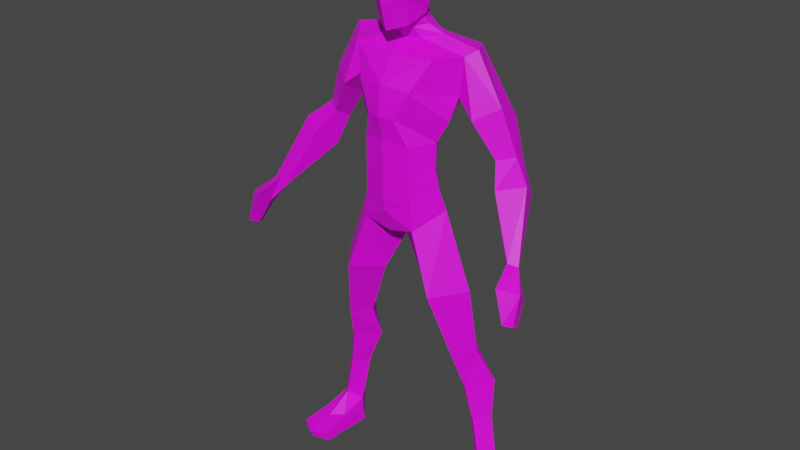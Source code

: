 # Source: low_poly_man_blend.blend  (saved by Blender 2.90.8; exported with 4.5.12 LTS)
import bpy
from mathutils import Matrix  # noqa: F401  (used for matrix-valued properties, if any)

bpy.ops.wm.read_factory_settings(use_empty=True)
scene = bpy.context.scene
scene.name = 'Scene'

# ---- collections
col_collection = bpy.data.collections.new('Collection'); scene.collection.children.link(col_collection)

# ---- images (referenced by path relative to the original .blend; pixels are not part of the script)
import os
ASSET_DIR = os.environ.get("B2B_ASSET_DIR", "")  # directory of the original .blend (textures are referenced by path, not embedded)
HERE = os.path.dirname(os.path.abspath(__file__))  # packed textures are extracted next to this script under _unpacked/

def load_image(name, relpath, width, height, colorspace="sRGB"):
    """Load a texture the original file referenced (path relative to the .blend, or extracted next to this script)."""
    p = next((c for c in (os.path.join(HERE, relpath), os.path.join(ASSET_DIR, relpath)) if relpath and os.path.exists(c)), "")
    if p:
        img = bpy.data.images.load(p, check_existing=True)
        img.name = name
    else:  # same state as the original file: an image datablock whose file is absent (Cycles renders it pink)
        img = bpy.data.images.new(name, width, height)
        img.source = "FILE"
        img.filepath = "//" + (relpath or name)
    img.colorspace_settings.name = colorspace
    return img
img_hero_texture_png = load_image('hero texture.png', 'asd/hero texture.png', 1024, 1024, 'sRGB')

# ---- materials (node trees are filled in below, after node groups)
mat_deri = bpy.data.materials.new('deri')
mat_deri.use_transparent_shadow = False
mat_ayaaqabi_alt = bpy.data.materials.new('ayaaqabi alt')
mat_ayaaqabi_alt.use_transparent_shadow = False
mat_short = bpy.data.materials.new('short')
mat_short.use_transparent_shadow = False
mat_ayaqqabi_ust = bpy.data.materials.new('ayaqqabi ust')
mat_ayaqqabi_ust.use_transparent_shadow = False

# ---- material node trees
mat_deri.use_nodes = True; mat_deri.node_tree.nodes.clear()
_N = mat_deri.node_tree.nodes; _L = mat_deri.node_tree.links
n0 = _N.new('ShaderNodeBsdfPrincipled'); n0.name = 'Principled BSDF'; n0.location = (10, 300)
n0.distribution = 'GGX'
n0.subsurface_method = 'BURLEY'
n0.inputs[3].default_value = 1.45
n0.inputs[27].default_value = (0.0, 0.0, 0.0, 1.0)
n0.inputs[28].default_value = 1.0
n1 = _N.new('ShaderNodeTexImage'); n1.name = 'Image Texture'; n1.location = (-378, 241)
n1.image = img_hero_texture_png
n2 = _N.new('ShaderNodeOutputMaterial'); n2.name = 'Material Output'; n2.location = (300, 300)
_L.new(n0.outputs[0], n2.inputs[0])
_L.new(n1.outputs[0], n0.inputs[0])
n2.is_active_output = True
mat_ayaaqabi_alt.use_nodes = True; mat_ayaaqabi_alt.node_tree.nodes.clear()
_N = mat_ayaaqabi_alt.node_tree.nodes; _L = mat_ayaaqabi_alt.node_tree.links
n0 = _N.new('ShaderNodeBsdfPrincipled'); n0.name = 'Principled BSDF'; n0.location = (10, 300)
n0.distribution = 'GGX'
n0.subsurface_method = 'BURLEY'
n0.inputs[3].default_value = 1.45
n0.inputs[27].default_value = (0.0, 0.0, 0.0, 1.0)
n0.inputs[28].default_value = 1.0
n1 = _N.new('ShaderNodeTexImage'); n1.name = 'Image Texture'; n1.location = (-378, 241)
n1.image = img_hero_texture_png
n2 = _N.new('ShaderNodeOutputMaterial'); n2.name = 'Material Output'; n2.location = (300, 300)
_L.new(n0.outputs[0], n2.inputs[0])
_L.new(n1.outputs[0], n0.inputs[0])
n2.is_active_output = True
mat_short.use_nodes = True; mat_short.node_tree.nodes.clear()
_N = mat_short.node_tree.nodes; _L = mat_short.node_tree.links
n0 = _N.new('ShaderNodeBsdfPrincipled'); n0.name = 'Principled BSDF'; n0.location = (10, 300)
n0.distribution = 'GGX'
n0.subsurface_method = 'BURLEY'
n0.inputs[3].default_value = 1.45
n0.inputs[27].default_value = (0.0, 0.0, 0.0, 1.0)
n0.inputs[28].default_value = 1.0
n1 = _N.new('ShaderNodeOutputMaterial'); n1.name = 'Material Output'; n1.location = (300, 300)
n2 = _N.new('ShaderNodeTexImage'); n2.name = 'Image Texture'; n2.location = (-378, 241)
n2.image = img_hero_texture_png
_L.new(n0.outputs[0], n1.inputs[0])
_L.new(n2.outputs[0], n0.inputs[0])
n1.is_active_output = True
mat_ayaqqabi_ust.use_nodes = True; mat_ayaqqabi_ust.node_tree.nodes.clear()
_N = mat_ayaqqabi_ust.node_tree.nodes; _L = mat_ayaqqabi_ust.node_tree.links
n0 = _N.new('ShaderNodeBsdfPrincipled'); n0.name = 'Principled BSDF'; n0.location = (10, 300)
n0.distribution = 'GGX'
n0.subsurface_method = 'BURLEY'
n0.inputs[3].default_value = 1.45
n0.inputs[27].default_value = (0.0, 0.0, 0.0, 1.0)
n0.inputs[28].default_value = 1.0
n1 = _N.new('ShaderNodeTexImage'); n1.name = 'Image Texture'; n1.location = (-378, 241)
n1.image = img_hero_texture_png
n2 = _N.new('ShaderNodeOutputMaterial'); n2.name = 'Material Output'; n2.location = (300, 300)
_L.new(n0.outputs[0], n2.inputs[0])
_L.new(n1.outputs[0], n0.inputs[0])
n2.is_active_output = True

# ---- world
world_world = bpy.data.worlds.new('World'); scene.world = world_world
world_world.use_nodes = True; world_world.node_tree.nodes.clear()
_N = world_world.node_tree.nodes; _L = world_world.node_tree.links
n0 = _N.new('ShaderNodeOutputWorld'); n0.name = 'World Output'; n0.location = (300, 300)
n1 = _N.new('ShaderNodeBackground'); n1.name = 'Background'; n1.location = (10, 300)
n1.inputs[0].default_value = (0.05088, 0.05088, 0.05088, 1.0)
_L.new(n1.outputs[0], n0.inputs[0])
n0.is_active_output = True
world_world.color = (0.05088, 0.05088, 0.05088)
world_world.use_sun_shadow = False
world_world.sun_shadow_jitter_overblur = 0.0

# ---- meshes
me_cube_001 = bpy.data.meshes.new('Cube.001')
me_cube_001.from_pydata([(1.063, -0.09771, 0.2367), (0.9684, -0.0576, 1.249), (0.9224, -0.2345, 0.3427), (0.7568, -0.2799, 1.186), (0.8975, 0.01326, 0.4307), (0.7106, 0.07495, 1.245), (0.7952, -0.1203, 0.2367), (0.5237, -0.08569, 1.228), (0.8318, -0.1872, 1.591), (0.6841, -0.4102, 1.582), (0.5391, -0.2098, 1.573), (0.6843, -0.01641, 1.582), (0.7744, -0.2739, 2.316), (0.5145, -0.6063, 2.286), (0.2546, -0.3322, 2.255), (0.5145, 0.004163, 2.286), (0.4881, -0.2987, 3.118), (0.2864, -0.5734, 2.925), (0.0, -0.2987, 2.731), (0.2864, -0.02411, 2.925), (0.9695, -0.08341, 0.8188), (0.8361, -0.2324, 0.7862), (0.6976, -0.08555, 0.8149), (0.8235, 0.08128, 0.908), (0.9585, -0.257, -0.02123), (1.125, -0.07933, -0.0287), (0.7645, -0.1213, -0.0287), (0.932, 0.06205, -0.0287), (0.9693, -0.489, 0.1318), (1.094, -0.3792, 0.154), (0.8259, -0.4018, 0.154), (1.0, -0.746, -0.0287), (1.184, -0.6514, -0.0287), (0.8044, -0.6934, -0.0287), (1.106, -0.09534, 0.1221), (0.9237, 0.06395, 0.1221), (0.7731, -0.1342, 0.1221), (1.171, -0.6727, 0.06896), (0.8194, -0.7115, 0.06896), (1.003, -0.782, 0.06896), (0.4368, -0.3494, 3.34), (0.0, -0.6581, 3.247), (0.0, -0.08016, 3.418), (0.4068, -0.3756, 3.554), (0.0, -0.6635, 3.564), (0.0, -0.1272, 3.592), (0.4157, -0.3722, 3.825), (0.0, -0.6656, 3.856), (0.0, -0.05174, 3.878), (0.5756, -0.2567, 4.279), (0.0, -0.6882, 4.381), (0.0, 0.1241, 4.461), (0.0, 0.08119, 4.185), (0.5248, -0.3336, 4.045), (0.0, -0.7235, 4.078), (0.6192, -0.2579, 4.661), (0.0, -0.5339, 4.626), (0.206, -0.2363, 4.89), (0.0, 0.05338, 4.764), (0.0, -0.5598, 2.853), (0.0, -0.001018, 3.105), (0.3566, -0.1931, 4.805), (0.0, -0.363, 4.756), (0.0, -0.4373, 4.938), (0.0, 0.01324, 4.826), (0.0, -0.3999, 4.847), (0.0, -0.05491, 4.938), (0.2088, -0.2831, 4.999), (0.1631, -0.2737, 4.981), (0.0, -0.09226, 5.028), (0.0, -0.5442, 5.674), (0.0, -0.2675, 5.718), (0.2292, -0.2736, 5.654), (0.0, -0.01063, 5.636), (0.0, -0.05445, 5.138), (0.0, -0.6011, 4.863), (0.0, 0.05849, 5.362), (0.305, -0.3164, 5.276), (0.0, -0.6757, 5.146), (0.1594, -0.07641, 5.641), (0.1984, -0.1986, 5.198), (0.1146, -0.1362, 5.004), (0.177, -0.05392, 5.371), (0.7089, -0.1633, 4.726), (0.1783, -0.09894, 4.816), (0.1146, -0.09885, 4.914), (0.1146, -0.4008, 4.959), (0.1783, -0.3234, 4.775), (0.1726, -0.499, 4.924), (0.1146, -0.3635, 4.869), (0.4375, -0.4828, 4.657), (0.1863, -0.5462, 5.182), (0.1726, -0.4781, 5.669), (0.1054, -0.2695, 5.696), (0.0, 0.06804, 5.48), (0.2903, -0.2958, 5.465), (0.0, -0.6354, 5.433), (0.1682, -0.02803, 5.487), (0.1814, -0.53, 5.457), (0.2834, -0.627, 4.343), (0.5003, 0.02299, 4.363), (0.4146, -0.08579, 4.134), (0.2575, -0.1854, 3.568), (0.2184, -0.1438, 3.379), (0.303, -0.1897, 3.858), (0.1503, -0.6818, 4.072), (0.2655, -0.5838, 3.294), (0.2505, -0.6005, 3.791), (0.2505, -0.5996, 3.532), (0.9866, -0.23, 3.755), (1.141, -0.1218, 3.792), (0.9529, -0.05772, 3.664), (1.107, 0.05043, 3.701), (0.5439, 0.1157, 4.687), (0.7767, -0.3299, 4.113), (0.9814, -0.1618, 4.235), (0.7567, -0.06329, 3.964), (0.9614, 0.1057, 4.086), (1.107, -0.4004, 3.548), (1.354, -0.2602, 3.611), (1.023, -0.1798, 3.375), (1.27, -0.03581, 3.438), (1.429, -0.6276, 3.014), (1.528, -0.5912, 2.993), (1.391, -0.5715, 2.931), (1.49, -0.5351, 2.91), (1.609, -0.934, 2.583), (1.675, -0.8548, 2.548), (1.644, -0.7293, 2.488), (1.591, -0.8085, 2.523), (1.523, -0.6965, 2.75), (1.502, -0.9004, 2.903), (1.681, -0.7761, 2.844), (1.594, -0.5722, 2.69), (0.4537, -0.3327, 3.267), (0.0, -0.6426, 3.104), (0.0, -0.05403, 3.315), (0.2724, -0.5803, 3.172), (0.2409, -0.1043, 3.229)], [], [(20, 1, 3, 21), (21, 3, 7, 22), (22, 7, 5, 23), (23, 5, 1, 20), (35, 34, 25, 27), (5, 7, 10, 11), (11, 10, 14, 15), (3, 1, 8, 9), (1, 5, 11, 8), (7, 3, 9, 10), (12, 15, 19, 16), (9, 8, 12, 13), (8, 11, 15, 12), (10, 9, 13, 14), (14, 13, 17, 18), (15, 14, 18, 19), (13, 12, 16, 17), (4, 23, 20, 0), (6, 22, 23, 4), (2, 21, 22, 6), (0, 20, 21, 2), (24, 26, 27, 25), (36, 26, 33, 38), (26, 24, 31, 33), (36, 35, 27, 26), (39, 38, 33, 31), (37, 39, 31, 32), (34, 0, 29, 37), (2, 6, 30, 28), (0, 2, 28, 29), (24, 25, 32, 31), (25, 34, 37, 32), (29, 28, 39, 37), (28, 30, 38, 39), (6, 4, 35, 36), (6, 36, 38, 30), (4, 0, 34, 35), (134, 138, 103, 40), (43, 102, 104, 46), (41, 106, 108, 44), (40, 103, 102, 43), (44, 108, 107, 47), (54, 105, 99, 50), (53, 101, 100, 49), (46, 104, 101, 53), (47, 107, 105, 54), (56, 90, 87, 62), (50, 99, 90, 56), (17, 59, 18), (60, 19, 18), (61, 84, 85, 57), (55, 83, 84, 61), (57, 85, 81, 68), (62, 87, 89, 65), (95, 97, 79, 72), (65, 89, 86, 63), (71, 93, 79, 73), (96, 98, 92, 70), (63, 86, 88, 75), (68, 81, 80, 67), (75, 88, 91, 78), (67, 80, 77), (80, 81, 69, 74), (97, 82, 76, 94), (82, 80, 74, 76), (81, 85, 66, 69), (85, 84, 64, 66), (84, 83, 113, 58, 64), (89, 87, 61, 57), (88, 86, 68, 67), (86, 89, 57, 68), (87, 90, 55, 61), (91, 88, 67, 77), (98, 91, 77, 95), (79, 93, 72), (72, 93, 92), (93, 71, 70, 92), (77, 80, 82), (92, 98, 95, 72), (79, 97, 94, 73), (78, 91, 98, 96), (77, 82, 97, 95), (90, 99, 49, 55), (100, 101, 52, 51), (102, 103, 42, 45), (101, 104, 48, 52), (104, 102, 45, 48), (99, 105, 53, 49), (108, 106, 40, 43), (107, 108, 43, 46), (105, 107, 46, 53), (137, 17, 16, 134), (51, 58, 113, 100), (116, 117, 112, 111), (109, 111, 120, 118), (114, 116, 111, 109), (117, 115, 110, 112), (113, 83, 115, 117), (49, 100, 116, 114), (100, 113, 117, 116), (109, 110, 115, 114), (120, 121, 125, 124), (112, 110, 119, 121), (111, 112, 121, 120), (110, 109, 118, 119), (131, 130, 129, 126), (118, 120, 124, 122), (119, 118, 122, 123), (121, 119, 123, 125), (55, 49, 114, 115), (115, 83, 55), (129, 128, 127, 126), (132, 131, 126, 127), (133, 132, 127, 128), (130, 133, 128, 129), (124, 125, 133, 130), (125, 123, 132, 133), (123, 122, 131, 132), (122, 124, 130, 131), (135, 59, 17, 137), (138, 19, 60, 136), (103, 138, 136, 42), (41, 135, 137, 106), (106, 137, 134, 40), (16, 19, 138, 134)])
me_cube_001.polygons.foreach_set('material_index', [0, 0, 0, 0, 4, 0, 1, 0, 0, 0, 1, 1, 1, 1, 1, 1, 1, 0, 0, 0, 0, 0, 4, 0, 4, 4, 4, 3, 3, 3, 0, 4, 3, 3, 3, 3, 3, 2, 2, 2, 2, 2, 2, 2, 2, 2, 2, 2, 1, 1, 0, 2, 0, 0, 0, 0, 0, 0, 0, 0, 0, 0, 0, 0, 0, 0, 0, 2, 0, 0, 0, 2, 0, 0, 0, 0, 0, 0, 0, 0, 0, 0, 2, 2, 2, 2, 2, 2, 2, 2, 2, 1, 2, 0, 0, 0, 0, 2, 2, 2, 0, 0, 0, 0, 0, 0, 0, 0, 0, 2, 2, 0, 0, 0, 0, 0, 0, 0, 0, 1, 1, 2, 2, 2, 1])
_uv = me_cube_001.uv_layers.new(name='UVMap')
_uv.uv.foreach_set('vector', [0.2099, 0.7894, 0.2079, 0.7745, 0.2225, 0.7761, 0.2194, 0.7901, 0.2957, 0.7718, 0.3002, 0.7789, 0.2876, 0.7836, 0.2876, 0.7755, 0.2684, 0.6833, 0.2694, 0.6988, 0.258, 0.6973, 0.2579, 0.6849, 0.1901, 0.6896, 0.1905, 0.7019, 0.1778, 0.6997, 0.1807, 0.6853, 0.7764, 0.1182, 0.7723, 0.1176, 0.7728, 0.1157, 0.7767, 0.1164, 0.258, 0.6973, 0.2694, 0.6988, 0.2693, 0.7097, 0.2582, 0.7084, 0.8245, 0.7194, 0.845, 0.7218, 0.8553, 0.7687, 0.819, 0.7653, 0.2225, 0.7761, 0.2079, 0.7745, 0.2158, 0.7623, 0.2282, 0.7623, 0.1778, 0.6997, 0.1905, 0.7019, 0.1853, 0.7134, 0.1748, 0.7123, 0.2876, 0.7836, 0.3002, 0.7789, 0.3066, 0.7838, 0.2965, 0.788, 0.6572, 0.7722, 0.69, 0.7748, 0.6913, 0.8179, 0.6594, 0.8263, 0.7693, 0.8186, 0.7464, 0.8187, 0.7517, 0.7725, 0.7882, 0.7731, 0.6709, 0.7266, 0.6902, 0.7286, 0.69, 0.7748, 0.6572, 0.7722, 0.8594, 0.8918, 0.8622, 0.8763, 0.8896, 0.8676, 0.8896, 0.8918, 0.9107, 0.723, 0.9008, 0.6999, 0.9348, 0.7009, 0.9348, 0.7284, 0.819, 0.7653, 0.8553, 0.7687, 0.8584, 0.8029, 0.8212, 0.8085, 0.7882, 0.7731, 0.7517, 0.7725, 0.766, 0.7196, 0.7963, 0.7309, 0.1896, 0.6729, 0.1901, 0.6896, 0.1807, 0.6853, 0.1823, 0.6649, 0.2728, 0.6633, 0.2684, 0.6833, 0.2579, 0.6849, 0.263, 0.6685, 0.2919, 0.7625, 0.2957, 0.7718, 0.2876, 0.7755, 0.2828, 0.7624, 0.209, 0.8098, 0.2099, 0.7894, 0.2194, 0.7901, 0.2179, 0.8057, 0.802, 0.1623, 0.8051, 0.1641, 0.8021, 0.1662, 0.799, 0.1644, 0.8077, 0.1531, 0.8066, 0.152, 0.8117, 0.1467, 0.8126, 0.1473, 0.8051, 0.1641, 0.802, 0.1623, 0.8019, 0.1563, 0.8051, 0.1571, 0.8058, 0.1173, 0.8017, 0.1167, 0.8023, 0.1149, 0.8063, 0.1156, 0.8157, 0.1471, 0.8126, 0.1473, 0.8117, 0.1467, 0.8148, 0.1466, 0.8162, 0.1426, 0.8162, 0.145, 0.8146, 0.1447, 0.8146, 0.1423, 0.759, 0.2982, 0.7592, 0.3014, 0.7518, 0.299, 0.743, 0.2962, 0.8425, 0.3757, 0.8356, 0.3756, 0.8402, 0.3687, 0.8456, 0.3673, 0.7795, 0.4116, 0.7863, 0.4085, 0.7922, 0.4144, 0.7863, 0.4141, 0.802, 0.1623, 0.799, 0.1644, 0.7986, 0.1573, 0.8019, 0.1563, 0.7728, 0.1157, 0.7723, 0.1176, 0.7648, 0.1166, 0.7652, 0.1154, 0.8476, 0.3704, 0.8456, 0.3673, 0.8507, 0.3605, 0.8537, 0.3635, 0.8456, 0.3673, 0.8402, 0.3687, 0.8442, 0.3611, 0.8507, 0.3605, 0.828, 0.3002, 0.8205, 0.3042, 0.8212, 0.2964, 0.8298, 0.2976, 0.8356, 0.3756, 0.8338, 0.3733, 0.8442, 0.3611, 0.8402, 0.3687, 0.7647, 0.3075, 0.7592, 0.3014, 0.759, 0.2982, 0.7674, 0.2995, 0.1796, 0.2767, 0.1919, 0.2773, 0.1903, 0.2816, 0.179, 0.2789, 0.1775, 0.2851, 0.1867, 0.2867, 0.1833, 0.2945, 0.1754, 0.2927, 0.2524, 0.2186, 0.2431, 0.2181, 0.2434, 0.2111, 0.2519, 0.2094, 0.179, 0.2789, 0.1903, 0.2816, 0.1867, 0.2867, 0.1775, 0.2851, 0.2519, 0.2094, 0.2434, 0.2111, 0.2428, 0.2037, 0.2513, 0.201, 0.2524, 0.1946, 0.2472, 0.1953, 0.2415, 0.1879, 0.2507, 0.1859, 0.1719, 0.2981, 0.1812, 0.3015, 0.1803, 0.3074, 0.171, 0.3044, 0.1754, 0.2927, 0.1833, 0.2945, 0.1812, 0.3015, 0.1719, 0.2981, 0.2513, 0.201, 0.2428, 0.2037, 0.2472, 0.1953, 0.2524, 0.1946, 0.2925, 0.2004, 0.3058, 0.2046, 0.2959, 0.2087, 0.2907, 0.2065, 0.2507, 0.1859, 0.2415, 0.1879, 0.2324, 0.1792, 0.2457, 0.1786, 0.9312, 0.8901, 0.9147, 0.8761, 0.9312, 0.8631, 0.8325, 0.8257, 0.8212, 0.8085, 0.8584, 0.8029, 0.1615, 0.8243, 0.1702, 0.8263, 0.1714, 0.8301, 0.1641, 0.8284, 0.3072, 0.2105, 0.309, 0.2143, 0.292, 0.2143, 0.2993, 0.2131, 0.1641, 0.8284, 0.1714, 0.8301, 0.1693, 0.8331, 0.1634, 0.8318, 0.3164, 0.7732, 0.3169, 0.7785, 0.312, 0.7763, 0.3122, 0.7727, 0.1544, 0.847, 0.167, 0.849, 0.1643, 0.8542, 0.1554, 0.8539, 0.3122, 0.7727, 0.312, 0.7763, 0.3078, 0.7757, 0.3079, 0.7721, 0.3217, 0.7207, 0.3186, 0.7222, 0.3179, 0.7175, 0.3236, 0.7137, 0.3004, 0.6715, 0.3098, 0.6724, 0.3108, 0.6799, 0.3029, 0.6801, 0.2384, 0.8209, 0.2259, 0.8387, 0.2024, 0.8353, 0.2145, 0.8035, 0.1634, 0.8318, 0.1693, 0.8331, 0.1629, 0.8389, 0.1615, 0.832, 0.3029, 0.652, 0.3118, 0.6542, 0.31, 0.6629, 0.2997, 0.6614, 0.1615, 0.832, 0.1629, 0.8389, 0.1549, 0.8405, 0.1629, 0.8389, 0.1693, 0.8331, 0.1742, 0.8349, 0.1745, 0.8387, 0.167, 0.849, 0.1669, 0.845, 0.1764, 0.8462, 0.1757, 0.8502, 0.1669, 0.845, 0.1629, 0.8389, 0.1745, 0.8387, 0.1764, 0.8462, 0.1693, 0.8331, 0.1714, 0.8301, 0.1763, 0.8319, 0.1742, 0.8349, 0.1714, 0.8301, 0.1702, 0.8263, 0.1796, 0.8282, 0.1763, 0.8319, 0.1821, 0.3225, 0.1668, 0.3161, 0.1793, 0.3163, 0.1915, 0.3224, 0.1899, 0.3241, 0.312, 0.7763, 0.3169, 0.7785, 0.3169, 0.786, 0.3118, 0.7818, 0.2024, 0.8353, 0.2259, 0.8387, 0.2384, 0.8586, 0.2292, 0.8629, 0.3078, 0.7757, 0.312, 0.7763, 0.3118, 0.7818, 0.3072, 0.7802, 0.2959, 0.2087, 0.3058, 0.2046, 0.3072, 0.2105, 0.2993, 0.2131, 0.31, 0.6629, 0.3118, 0.6542, 0.3202, 0.6575, 0.3215, 0.6668, 0.3098, 0.6724, 0.31, 0.6629, 0.3215, 0.6668, 0.3213, 0.6734, 0.1643, 0.8542, 0.1591, 0.8564, 0.1554, 0.8539, 0.3154, 0.7242, 0.3186, 0.7222, 0.3174, 0.7297, 0.3186, 0.7222, 0.3217, 0.7207, 0.3236, 0.7297, 0.3174, 0.7297, 0.1549, 0.8405, 0.1629, 0.8389, 0.1669, 0.845, 0.3108, 0.6799, 0.3098, 0.6724, 0.3213, 0.6734, 0.3196, 0.6801, 0.1643, 0.8542, 0.167, 0.849, 0.1757, 0.8502, 0.1716, 0.8554, 0.2997, 0.6614, 0.31, 0.6629, 0.3098, 0.6724, 0.3004, 0.6715, 0.1549, 0.8405, 0.1669, 0.845, 0.167, 0.849, 0.1544, 0.847, 0.2324, 0.1792, 0.2415, 0.1879, 0.2231, 0.1904, 0.2211, 0.1795, 0.1803, 0.3074, 0.1812, 0.3015, 0.1965, 0.3061, 0.1957, 0.3138, 0.1867, 0.2867, 0.1903, 0.2816, 0.1977, 0.2843, 0.195, 0.2892, 0.1812, 0.3015, 0.1833, 0.2945, 0.1951, 0.2973, 0.1965, 0.3061, 0.1833, 0.2945, 0.1867, 0.2867, 0.195, 0.2892, 0.1951, 0.2973, 0.2415, 0.1879, 0.2472, 0.1953, 0.2272, 0.197, 0.2231, 0.1904, 0.2434, 0.2111, 0.2431, 0.2181, 0.2316, 0.2171, 0.2327, 0.2108, 0.2428, 0.2037, 0.2434, 0.2111, 0.2327, 0.2108, 0.2317, 0.203, 0.2472, 0.1953, 0.2428, 0.2037, 0.2317, 0.203, 0.2272, 0.197, 0.7963, 0.7151, 0.7963, 0.7309, 0.766, 0.7196, 0.7695, 0.71, 0.1957, 0.3138, 0.1915, 0.3224, 0.1793, 0.3163, 0.1803, 0.3074, 0.2942, 0.7127, 0.2815, 0.7161, 0.2793, 0.7018, 0.2881, 0.7012, 0.3163, 0.7673, 0.3116, 0.7714, 0.3072, 0.7628, 0.3163, 0.7582, 0.2996, 0.7217, 0.3132, 0.7218, 0.3151, 0.7283, 0.3062, 0.7289, 0.1586, 0.7952, 0.1477, 0.7999, 0.1479, 0.7836, 0.1555, 0.781, 0.1793, 0.3163, 0.1668, 0.3161, 0.1632, 0.3003, 0.1723, 0.2964, 0.2772, 0.3725, 0.2868, 0.3714, 0.2854, 0.3775, 0.275, 0.3774, 0.2902, 0.2403, 0.2858, 0.2495, 0.2754, 0.23, 0.2861, 0.2271, 0.2065, 0.6885, 0.1977, 0.6878, 0.203, 0.6719, 0.2156, 0.6755, 0.2904, 0.6903, 0.2773, 0.6913, 0.2875, 0.6692, 0.2919, 0.6705, 0.1555, 0.781, 0.1479, 0.7836, 0.138, 0.7756, 0.1497, 0.7707, 0.2881, 0.7012, 0.2793, 0.7018, 0.2773, 0.6913, 0.2904, 0.6903, 0.1977, 0.6878, 0.2065, 0.6885, 0.2091, 0.6963, 0.1962, 0.695, 0.2991, 0.6668, 0.292, 0.6627, 0.2939, 0.654, 0.2973, 0.6551, 0.3163, 0.7582, 0.3072, 0.7628, 0.3116, 0.7418, 0.3156, 0.7412, 0.1962, 0.695, 0.2091, 0.6963, 0.2081, 0.7163, 0.2037, 0.7174, 0.1497, 0.7707, 0.138, 0.7756, 0.1268, 0.7532, 0.1307, 0.7507, 0.2211, 0.1795, 0.2231, 0.1904, 0.2202, 0.1959, 0.2096, 0.1929, 0.2096, 0.1929, 0.2158, 0.1778, 0.2211, 0.1795, 0.3025, 0.7407, 0.2882, 0.7533, 0.2853, 0.7304, 0.3025, 0.7181, 0.2056, 0.7233, 0.2155, 0.7207, 0.2141, 0.7322, 0.2093, 0.7336, 0.128, 0.7424, 0.1171, 0.7467, 0.1172, 0.7368, 0.123, 0.7351, 0.292, 0.6627, 0.2857, 0.6608, 0.2896, 0.6528, 0.2939, 0.654, 0.2919, 0.6705, 0.2875, 0.6692, 0.2857, 0.6608, 0.292, 0.6627, 0.1307, 0.7507, 0.1268, 0.7532, 0.1171, 0.7467, 0.128, 0.7424, 0.2037, 0.7174, 0.2081, 0.7163, 0.2155, 0.7207, 0.2056, 0.7233, 0.2923, 0.6726, 0.2919, 0.6705, 0.292, 0.6627, 0.2991, 0.6668, 0.8166, 0.7175, 0.8126, 0.7332, 0.7963, 0.7309, 0.7963, 0.7151, 0.6841, 0.8373, 0.6913, 0.8179, 0.7066, 0.8335, 0.6999, 0.8465, 0.1903, 0.2816, 0.1919, 0.2773, 0.1991, 0.2814, 0.1977, 0.2843, 0.2524, 0.2186, 0.2523, 0.2227, 0.2431, 0.2216, 0.2431, 0.2181, 0.2431, 0.2181, 0.2431, 0.2216, 0.2308, 0.2192, 0.2316, 0.2171, 0.6594, 0.8263, 0.6913, 0.8179, 0.6841, 0.8373, 0.6569, 0.836])
me_cube_001.materials.append(mat_deri)
me_cube_001.materials.append(mat_ayaaqabi_alt)
me_cube_001.materials.append(mat_short)
me_cube_001.materials.append(mat_ayaqqabi_ust)
me_cube_001.materials.append(mat_ayaaqabi_alt)
me_cube_001.use_remesh_preserve_volume = False
me_cube_001.use_remesh_preserve_attributes = False
me_cube_001.use_mirror_vertex_groups = False
me_cube_001.update()

# ---- objects
ob_base_low_poly_man = bpy.data.objects.new('BASE_Low Poly Man', me_cube_001)

# ---- transforms, parenting, visibility, modifiers, constraints
ob_base_low_poly_man.location = (0.0, 0.2732, 0.0)
ob_base_low_poly_man.lineart.crease_threshold = 0.0
_m = ob_base_low_poly_man.modifiers.new('Mirror', 'MIRROR')
_m.use_clip = True

# ---- collection membership
col_collection.objects.link(ob_base_low_poly_man)

# ---- scene / render settings (as saved in the file)
scene.frame_start = 1; scene.frame_end = 250; scene.frame_set(1)
scene.render.engine = 'BLENDER_EEVEE_NEXT'
scene.cycles.use_denoising = False
scene.cycles.samples = 128
scene.cycles.sampling_pattern = 'TABULATED_SOBOL'
scene.cycles.use_adaptive_sampling = False
scene.cycles.use_light_tree = False
scene.view_settings.view_transform = 'Filmic'
bpy.context.view_layer.update()

# ---- added for rendering (the .blend has no active camera and no usable light): camera, sun
cam_auto = bpy.data.cameras.new('AutoCamera')
cam_auto.lens = 50.0
cam_auto.sensor_width = 36.0
cam_auto.clip_end = 1000.0
ob_auto_camera = bpy.data.objects.new('AutoCamera', cam_auto)
scene.collection.objects.link(ob_auto_camera)
ob_auto_camera.location = (6.23707, -7.61626, 7.83409)
ob_auto_camera.rotation_euler = (1.09748, -7.21219e-08, 0.694738)
scene.camera = ob_auto_camera
light_auto_sun = bpy.data.lights.new('AutoSun', 'SUN')
light_auto_sun.energy = 3.0
light_auto_sun.angle = 0.0523599
ob_auto_sun = bpy.data.objects.new('AutoSun', light_auto_sun)
scene.collection.objects.link(ob_auto_sun)
ob_auto_sun.rotation_euler = (0.872665, 0.174533, 0.523599)
bpy.context.view_layer.update()
